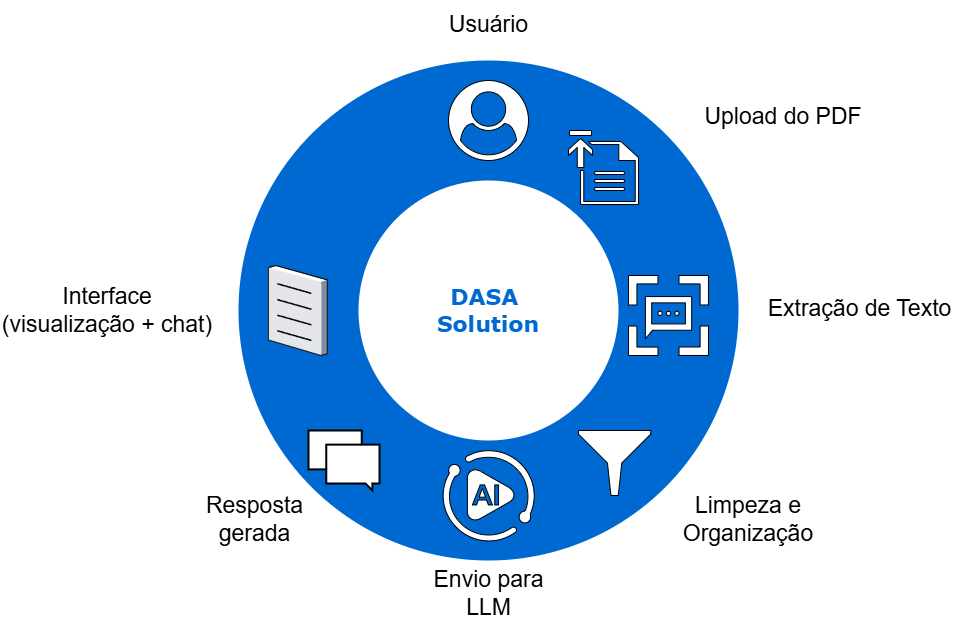

The diagram above was exported from draw.io. Its source (the exported page's mxGraphModel, read from the mxfile embedded in the PNG):
<mxGraphModel dx="1960" dy="1090" grid="0" gridSize="10" guides="1" tooltips="1" connect="1" arrows="1" fold="1" page="1" pageScale="1" pageWidth="1100" pageHeight="850" background="none" math="0" shadow="0">
  <root>
    <mxCell id="0" />
    <mxCell id="1" parent="0" />
    <mxCell id="70666756c84bb93c-1" parent="1" style="ellipse;whiteSpace=wrap;html=1;rounded=0;shadow=0;comic=0;strokeWidth=1;fontFamily=Verdana;fontSize=14;strokeColor=none;fillColor=#0069D1;movable=0;resizable=0;rotatable=0;deletable=0;editable=0;locked=1;connectable=0;" value="" vertex="1">
      <mxGeometry height="500" width="500" x="280" y="110" as="geometry" />
    </mxCell>
    <mxCell id="70666756c84bb93c-2" parent="1" style="ellipse;whiteSpace=wrap;html=1;rounded=0;shadow=0;comic=0;strokeWidth=1;fontFamily=Verdana;fontSize=22;strokeColor=none;fillColor=#ffffff;fontColor=#0069D1;fontStyle=1" value="DASA&amp;nbsp;&lt;br&gt;Solution" vertex="1">
      <mxGeometry height="260" width="260" x="400" y="230" as="geometry" />
    </mxCell>
    <mxCell id="Hluedcr4wwjVvjBJlAu9-8" parent="1" style="points=[];aspect=fixed;html=1;align=center;shadow=0;dashed=0;shape=mxgraph.alibaba_cloud.user;" value="" vertex="1">
      <mxGeometry height="80" width="80" x="490" y="130" as="geometry" />
    </mxCell>
    <mxCell id="Hluedcr4wwjVvjBJlAu9-10" parent="1" style="points=[];aspect=fixed;html=1;align=center;shadow=0;dashed=0;shape=mxgraph.alibaba_cloud.nlp-ke_keyword_extraction;" value="" vertex="1">
      <mxGeometry height="80" width="80" x="670" y="325" as="geometry" />
    </mxCell>
    <mxCell id="Hluedcr4wwjVvjBJlAu9-12" parent="1" style="points=[];aspect=fixed;html=1;align=center;shadow=0;dashed=0;shape=mxgraph.alibaba_cloud.multimediaai;" value="" vertex="1">
      <mxGeometry height="90.45" width="91.83" x="484.09" y="500" as="geometry" />
    </mxCell>
    <mxCell id="Hluedcr4wwjVvjBJlAu9-14" parent="1" style="html=1;verticalLabelPosition=bottom;align=center;labelBackgroundColor=#ffffff;verticalAlign=top;strokeWidth=2;shadow=0;dashed=0;shape=mxgraph.ios7.icons.messages;" value="" vertex="1">
      <mxGeometry height="60" width="71" x="350" y="480" as="geometry" />
    </mxCell>
    <mxCell id="Hluedcr4wwjVvjBJlAu9-15" parent="1" style="sketch=0;pointerEvents=1;shadow=0;dashed=0;html=1;labelPosition=center;verticalLabelPosition=bottom;verticalAlign=top;outlineConnect=0;align=center;shape=mxgraph.office.concepts.upload;" value="" vertex="1">
      <mxGeometry height="74" width="70" x="609.9999999999999" y="180" as="geometry" />
    </mxCell>
    <mxCell id="Hluedcr4wwjVvjBJlAu9-32" parent="1" style="verticalLabelPosition=bottom;sketch=0;aspect=fixed;html=1;verticalAlign=top;align=center;outlineConnect=0;shape=mxgraph.citrix.document;" value="" vertex="1">
      <mxGeometry height="90" width="58.75" x="310" y="315" as="geometry" />
    </mxCell>
    <mxCell id="Hluedcr4wwjVvjBJlAu9-33" parent="1" style="sketch=0;aspect=fixed;pointerEvents=1;shadow=0;dashed=0;html=1;labelPosition=center;verticalLabelPosition=bottom;verticalAlign=top;align=center;shape=mxgraph.mscae.enterprise.filter" value="" vertex="1">
      <mxGeometry height="65" width="72.22" x="620" y="480" as="geometry" />
    </mxCell>
    <mxCell id="Hluedcr4wwjVvjBJlAu9-34" parent="1" style="text;html=1;whiteSpace=wrap;strokeColor=none;fillColor=none;align=center;verticalAlign=middle;rounded=0;labelBorderColor=none;" value="&lt;font style=&quot;font-size: 23px;&quot;&gt;Usuário&lt;/font&gt;" vertex="1">
      <mxGeometry height="48" width="123" x="468.51" y="50" as="geometry" />
    </mxCell>
    <mxCell id="Hluedcr4wwjVvjBJlAu9-35" parent="1" style="text;html=1;whiteSpace=wrap;strokeColor=none;fillColor=none;align=center;verticalAlign=middle;rounded=0;" value="&lt;font style=&quot;font-size: 23px;&quot;&gt;Upload do PDF&lt;/font&gt;" vertex="1">
      <mxGeometry height="48" width="210" x="720" y="142" as="geometry" />
    </mxCell>
    <mxCell id="Hluedcr4wwjVvjBJlAu9-36" parent="1" style="text;html=1;whiteSpace=wrap;strokeColor=none;fillColor=none;align=center;verticalAlign=middle;rounded=0;" value="&lt;div&gt;&lt;span style=&quot;font-size: 23px;&quot;&gt;Extração de Texto&lt;/span&gt;&lt;/div&gt;&lt;div&gt;&lt;br&gt;&lt;/div&gt;" vertex="1">
      <mxGeometry height="48" width="223" x="790" y="341" as="geometry" />
    </mxCell>
    <mxCell id="Hluedcr4wwjVvjBJlAu9-37" parent="1" style="text;html=1;whiteSpace=wrap;strokeColor=none;fillColor=none;align=center;verticalAlign=middle;rounded=0;" value="&lt;font style=&quot;font-size: 23px;&quot;&gt;Limpeza e Organização&lt;/font&gt;" vertex="1">
      <mxGeometry height="48" width="150" x="715" y="545" as="geometry" />
    </mxCell>
    <mxCell id="Hluedcr4wwjVvjBJlAu9-38" parent="1" style="text;html=1;whiteSpace=wrap;strokeColor=none;fillColor=none;align=center;verticalAlign=middle;rounded=0;" value="&lt;font style=&quot;font-size: 23px;&quot;&gt;Envio para LLM&lt;/font&gt;" vertex="1">
      <mxGeometry height="48" width="123" x="468.5" y="619" as="geometry" />
    </mxCell>
    <mxCell id="Hluedcr4wwjVvjBJlAu9-39" parent="1" style="text;html=1;whiteSpace=wrap;strokeColor=none;fillColor=none;align=center;verticalAlign=middle;rounded=0;" value="&lt;font style=&quot;font-size: 23px;&quot;&gt;Resposta gerada&lt;/font&gt;" vertex="1">
      <mxGeometry height="48" width="123" x="235" y="545" as="geometry" />
    </mxCell>
    <mxCell id="Hluedcr4wwjVvjBJlAu9-40" parent="1" style="text;html=1;whiteSpace=wrap;strokeColor=none;fillColor=none;align=center;verticalAlign=middle;rounded=0;" value="&lt;font style=&quot;font-size: 23px;&quot;&gt;Interface (visualização + chat)&lt;/font&gt;" vertex="1">
      <mxGeometry height="48" width="214" x="42" y="336" as="geometry" />
    </mxCell>
  </root>
</mxGraphModel>